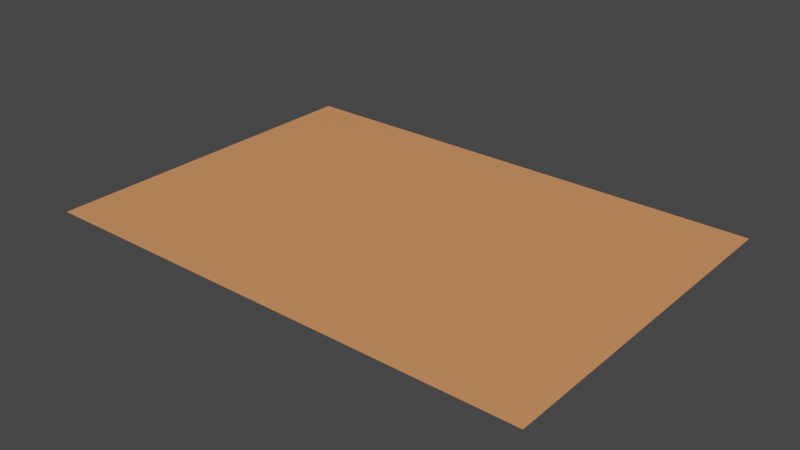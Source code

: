 # Source: flooroutside.blend  (saved by Blender 2.93.21; exported with 4.5.12 LTS)
import bpy
from mathutils import Matrix  # noqa: F401  (used for matrix-valued properties, if any)

bpy.ops.wm.read_factory_settings(use_empty=True)
scene = bpy.context.scene
scene.name = 'Scene'

# ---- collections
col_collection = bpy.data.collections.new('Collection'); scene.collection.children.link(col_collection)

# ---- materials (node trees are filled in below, after node groups)
mat_material_013 = bpy.data.materials.new('Material.013')
mat_material_013.use_transparent_shadow = False

# ---- material node trees
mat_material_013.use_nodes = True; mat_material_013.node_tree.nodes.clear()
_N = mat_material_013.node_tree.nodes; _L = mat_material_013.node_tree.links
n0 = _N.new('ShaderNodeBsdfPrincipled'); n0.name = 'Principled BSDF'; n0.location = (10, 300)
n0.distribution = 'GGX'
n0.subsurface_method = 'BURLEY'
n0.inputs[0].default_value = (0.7991, 0.3005, 0.1195, 1.0)
n0.inputs[3].default_value = 1.45
n0.inputs[27].default_value = (0.0, 0.0, 0.0, 1.0)
n0.inputs[28].default_value = 1.0
n1 = _N.new('ShaderNodeBump'); n1.name = 'Bump'; n1.location = (-303, -86)
n1.inputs[0].default_value = 0.2
n1.inputs[1].default_value = 1.0
n1.inputs[2].default_value = 1.0
n2 = _N.new('ShaderNodeTexNoise'); n2.name = 'Noise Texture'; n2.location = (-478, -80)
n2.inputs[2].default_value = 150.0
n2.inputs[3].default_value = 5.8
n2.inputs[8].default_value = 50.0
n3 = _N.new('ShaderNodeOutputMaterial'); n3.name = 'Material Output.001'; n3.location = (300, 300)
n4 = _N.new('ShaderNodeOutputMaterial'); n4.name = 'Material Output'; n4.location = (300, 300)
n5 = _N.new('ShaderNodeBsdfPrincipled'); n5.name = 'Principled BSDF.001'; n5.location = (10, 300)
n5.distribution = 'GGX'
n5.subsurface_method = 'BURLEY'
n5.inputs[0].default_value = (0.7991, 0.3005, 0.1195, 1.0)
n5.inputs[2].default_value = 0.2
n5.inputs[3].default_value = 1.45
n5.inputs[27].default_value = (0.0, 0.0, 0.0, 1.0)
n5.inputs[28].default_value = 1.0
_L.new(n0.outputs[0], n4.inputs[0])
_L.new(n5.outputs[0], n3.inputs[0])
_L.new(n2.outputs[1], n1.inputs[3])
_L.new(n1.outputs[0], n5.inputs[5])
n4.is_active_output = True

# ---- world
world_world = bpy.data.worlds.new('World'); scene.world = world_world
world_world.use_nodes = True; world_world.node_tree.nodes.clear()
_N = world_world.node_tree.nodes; _L = world_world.node_tree.links
n0 = _N.new('ShaderNodeOutputWorld'); n0.name = 'World Output'; n0.location = (300, 300)
n1 = _N.new('ShaderNodeBackground'); n1.name = 'Background'; n1.location = (10, 300)
n1.inputs[0].default_value = (0.05088, 0.05088, 0.05088, 1.0)
_L.new(n1.outputs[0], n0.inputs[0])
n0.is_active_output = True
world_world.color = (0.05088, 0.05088, 0.05088)
world_world.use_sun_shadow = False
world_world.sun_shadow_jitter_overblur = 0.0

# ---- meshes
me_plane_001 = bpy.data.meshes.new('Plane.001')
me_plane_001.from_pydata([(-1.0, -1.0, 0.0), (1.0, -1.0, 0.0), (-1.0, 1.0, 0.0), (1.0, 1.0, 0.0)], [], [(0, 1, 3, 2)])
_uv = me_plane_001.uv_layers.new(name='UVMap')
_uv.uv.foreach_set('vector', [0.0, 0.0, 1.0, 0.0, 1.0, 1.0, 0.0, 1.0])
me_plane_001.materials.append(mat_material_013)
me_plane_001.use_remesh_fix_poles = True
me_plane_001.use_remesh_preserve_attributes = False
me_plane_001.update()

# ---- objects
ob_plane_001 = bpy.data.objects.new('Plane.001', me_plane_001)

# ---- transforms, parenting, visibility, modifiers, constraints
ob_plane_001.location = (0.0, 0.0, 0.0)
ob_plane_001.scale = (11.05, 7.7, 1.0)

# ---- collection membership
col_collection.objects.link(ob_plane_001)

# ---- scene / render settings (as saved in the file)
scene.frame_start = 1; scene.frame_end = 250; scene.frame_set(0)
scene.render.engine = 'BLENDER_EEVEE_NEXT'
scene.cycles.use_denoising = False
scene.cycles.samples = 128
scene.cycles.sampling_pattern = 'TABULATED_SOBOL'
scene.cycles.use_adaptive_sampling = False
scene.cycles.use_light_tree = False
scene.view_settings.view_transform = 'Filmic'
bpy.context.view_layer.update()

# ---- added for rendering (the .blend has no active camera and no usable light): camera, sun
cam_auto = bpy.data.cameras.new('AutoCamera')
cam_auto.lens = 50.0
cam_auto.sensor_width = 36.0
cam_auto.clip_end = 1000.0
ob_auto_camera = bpy.data.objects.new('AutoCamera', cam_auto)
scene.collection.objects.link(ob_auto_camera)
ob_auto_camera.location = (24.9222, -29.9067, 19.9378)
ob_auto_camera.rotation_euler = (1.09748, -7.21219e-08, 0.694738)
scene.camera = ob_auto_camera
light_auto_sun = bpy.data.lights.new('AutoSun', 'SUN')
light_auto_sun.energy = 3.0
light_auto_sun.angle = 0.0523599
ob_auto_sun = bpy.data.objects.new('AutoSun', light_auto_sun)
scene.collection.objects.link(ob_auto_sun)
ob_auto_sun.rotation_euler = (0.872665, 0.174533, 0.523599)
bpy.context.view_layer.update()
